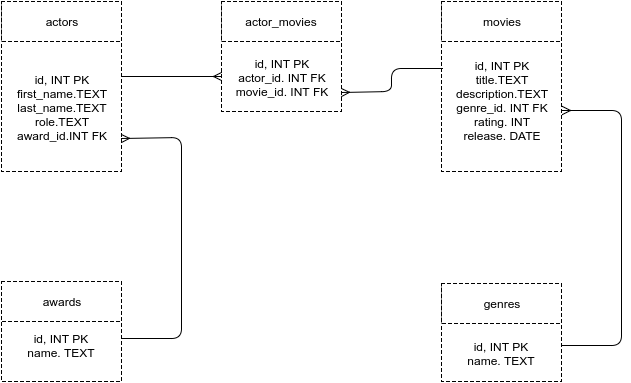

The diagram above was exported from draw.io. Its source (the exported page's mxGraphModel, read from the mxfile embedded in the PNG):
<mxGraphModel dx="872" dy="370" grid="1" gridSize="10" guides="1" tooltips="1" connect="1" arrows="1" fold="1" page="1" pageScale="1" pageWidth="850" pageHeight="1100" background="#ffffff" math="0" shadow="0">
  <root>
    <mxCell id="0" />
    <mxCell id="1" parent="0" />
    <mxCell id="2" value="&lt;div&gt;&lt;br&gt;&lt;/div&gt;&lt;div&gt;&lt;br&gt;&lt;/div&gt;&lt;div&gt;&lt;br&gt;&lt;/div&gt;id, INT PK&lt;div&gt;first_name.TEXT&lt;/div&gt;&lt;div&gt;last_name.TEXT&lt;/div&gt;&lt;div&gt;role.TEXT&lt;/div&gt;&lt;div&gt;award_id.INT FK&lt;/div&gt;" style="whiteSpace=wrap;html=1;dashed=1;" vertex="1" parent="1">
      <mxGeometry x="40" y="40" width="120" height="170" as="geometry" />
    </mxCell>
    <mxCell id="3" value="actors" style="whiteSpace=wrap;html=1;dashed=1;" vertex="1" parent="1">
      <mxGeometry x="40" y="40" width="120" height="40" as="geometry" />
    </mxCell>
    <mxCell id="5" value="&lt;div&gt;&lt;br&gt;&lt;/div&gt;&lt;div&gt;&lt;br&gt;&lt;/div&gt;&lt;div&gt;&lt;br&gt;&lt;/div&gt;id, INT PK&lt;div&gt;actor_id. INT FK&lt;/div&gt;&lt;div&gt;movie_id. INT FK&lt;/div&gt;" style="whiteSpace=wrap;html=1;dashed=1;" vertex="1" parent="1">
      <mxGeometry x="260" y="40" width="120" height="110" as="geometry" />
    </mxCell>
    <mxCell id="6" value="actor_movies" style="whiteSpace=wrap;html=1;dashed=1;" vertex="1" parent="1">
      <mxGeometry x="260" y="40" width="120" height="40" as="geometry" />
    </mxCell>
    <mxCell id="9" value="&lt;div&gt;&lt;br&gt;&lt;/div&gt;&lt;div&gt;&lt;br&gt;&lt;/div&gt;id, INT PK&lt;div&gt;&lt;span&gt;title.TEXT&lt;/span&gt;&lt;div&gt;description.TEXT&lt;/div&gt;&lt;div&gt;genre_id. INT FK&lt;/div&gt;&lt;div&gt;rating. INT&lt;/div&gt;&lt;/div&gt;&lt;div&gt;release. DATE&lt;/div&gt;" style="whiteSpace=wrap;html=1;dashed=1;" vertex="1" parent="1">
      <mxGeometry x="480" y="40" width="120" height="170" as="geometry" />
    </mxCell>
    <mxCell id="10" value="movies" style="whiteSpace=wrap;html=1;dashed=1;" vertex="1" parent="1">
      <mxGeometry x="480" y="40" width="120" height="40" as="geometry" />
    </mxCell>
    <mxCell id="11" value="&lt;div&gt;&lt;br&gt;&lt;/div&gt;&lt;div&gt;&lt;br&gt;&lt;/div&gt;&lt;div&gt;&lt;br&gt;&lt;/div&gt;id, INT PK&lt;div&gt;name. TEXT&lt;/div&gt;" style="whiteSpace=wrap;html=1;dashed=1;" vertex="1" parent="1">
      <mxGeometry x="480" y="322" width="120" height="98" as="geometry" />
    </mxCell>
    <mxCell id="12" value="genres" style="whiteSpace=wrap;html=1;dashed=1;" vertex="1" parent="1">
      <mxGeometry x="480" y="322" width="120" height="40" as="geometry" />
    </mxCell>
    <mxCell id="13" value="&lt;div&gt;&lt;br&gt;&lt;/div&gt;&lt;div&gt;&lt;br&gt;&lt;/div&gt;&lt;div&gt;&lt;br&gt;&lt;/div&gt;id, INT PK&lt;div&gt;name. TEXT&lt;/div&gt;&lt;div&gt;&lt;br&gt;&lt;/div&gt;" style="whiteSpace=wrap;html=1;dashed=1;" vertex="1" parent="1">
      <mxGeometry x="40" y="320" width="120" height="100" as="geometry" />
    </mxCell>
    <mxCell id="14" value="awards" style="whiteSpace=wrap;html=1;dashed=1;" vertex="1" parent="1">
      <mxGeometry x="40" y="320" width="120" height="40" as="geometry" />
    </mxCell>
    <mxCell id="19" value="" style="endArrow=ERmany;html=1;endFill=0;" edge="1" parent="1">
      <mxGeometry width="50" height="50" relative="1" as="geometry">
        <mxPoint x="160" y="115" as="sourcePoint" />
        <mxPoint x="260" y="115" as="targetPoint" />
      </mxGeometry>
    </mxCell>
    <mxCell id="20" value="" style="endArrow=ERmany;html=1;endFill=0;entryX=1;entryY=0.806;entryPerimeter=0;" edge="1" parent="1" target="2">
      <mxGeometry x="160" y="377" width="50" height="50" as="geometry">
        <mxPoint x="160" y="377" as="sourcePoint" />
        <mxPoint x="210" y="170" as="targetPoint" />
        <Array as="points">
          <mxPoint x="220" y="377" />
          <mxPoint x="220" y="176" />
        </Array>
      </mxGeometry>
    </mxCell>
    <mxCell id="21" value="" style="endArrow=ERmany;html=1;endFill=0;entryX=1.008;entryY=0.641;entryPerimeter=0;" edge="1" parent="1" target="9">
      <mxGeometry x="600" y="384" width="50" height="50" as="geometry">
        <mxPoint x="600" y="384" as="sourcePoint" />
        <mxPoint x="604" y="150" as="targetPoint" />
        <Array as="points">
          <mxPoint x="660" y="384" />
          <mxPoint x="660" y="149" />
        </Array>
      </mxGeometry>
    </mxCell>
    <mxCell id="22" value="" style="endArrow=ERmany;html=1;entryX=1;entryY=0.827;entryPerimeter=0;endFill=0;" edge="1" parent="1" target="5">
      <mxGeometry width="50" height="50" relative="1" as="geometry">
        <mxPoint x="481" y="107" as="sourcePoint" />
        <mxPoint x="390" y="107" as="targetPoint" />
        <Array as="points">
          <mxPoint x="430" y="107" />
          <mxPoint x="430" y="130" />
        </Array>
      </mxGeometry>
    </mxCell>
  </root>
</mxGraphModel>